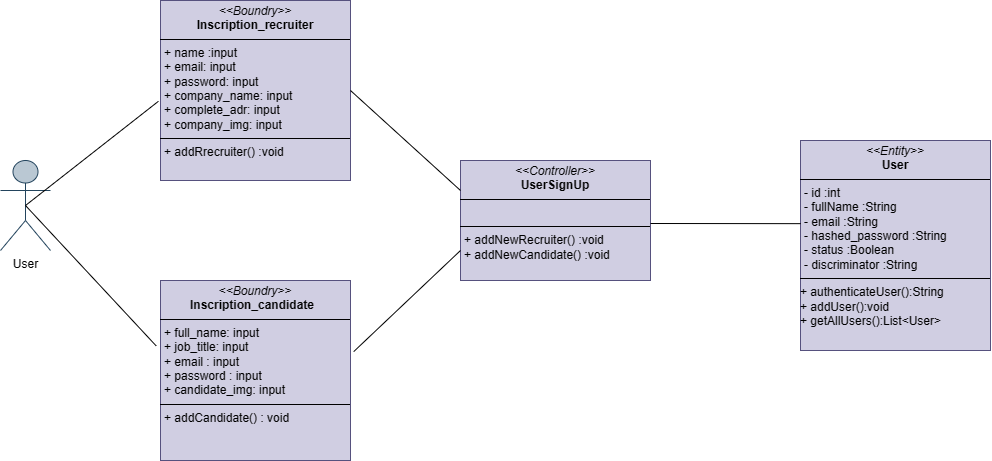

The diagram above was exported from draw.io. Its source (the exported page's mxGraphModel, read from the mxfile embedded in the PNG):
<mxGraphModel dx="1431" dy="764" grid="1" gridSize="10" guides="1" tooltips="1" connect="1" arrows="1" fold="1" page="1" pageScale="1" pageWidth="827" pageHeight="1169" math="0" shadow="0">
  <root>
    <mxCell id="0" />
    <mxCell id="1" parent="0" />
    <mxCell id="sGGLqVC_F4NAkt4mKPxI-1" value="User" style="shape=umlActor;verticalLabelPosition=bottom;verticalAlign=top;html=1;outlineConnect=0;fillColor=#bac8d3;strokeColor=#23445d;" vertex="1" parent="1">
      <mxGeometry x="10" y="300" width="50" height="90" as="geometry" />
    </mxCell>
    <mxCell id="sGGLqVC_F4NAkt4mKPxI-2" value="&lt;p style=&quot;margin:0px;margin-top:4px;text-align:center;&quot;&gt;&lt;i&gt;&amp;lt;&amp;lt;Entity&amp;gt;&amp;gt;&lt;/i&gt;&lt;br&gt;&lt;b&gt;User&lt;/b&gt;&lt;/p&gt;&lt;hr size=&quot;1&quot; style=&quot;border-style:solid;&quot;&gt;&lt;p style=&quot;margin:0px;margin-left:4px;&quot;&gt;&lt;span style=&quot;background-color: initial;&quot;&gt;- id :int&lt;/span&gt;&lt;/p&gt;&lt;p style=&quot;margin:0px;margin-left:4px;&quot;&gt;&lt;span style=&quot;text-wrap: nowrap;&quot;&gt;- fullName :String&lt;/span&gt;&lt;span style=&quot;background-color: initial;&quot;&gt;&lt;br&gt;&lt;/span&gt;&lt;/p&gt;&lt;p style=&quot;margin:0px;margin-left:4px;&quot;&gt;&lt;span style=&quot;text-wrap: nowrap;&quot;&gt;- email :String&lt;/span&gt;&lt;span style=&quot;text-wrap: nowrap;&quot;&gt;&lt;br&gt;&lt;/span&gt;&lt;/p&gt;&lt;p style=&quot;margin:0px;margin-left:4px;&quot;&gt;&lt;span style=&quot;text-wrap: nowrap;&quot;&gt;- hashed_password :String&lt;/span&gt;&lt;span style=&quot;text-wrap: nowrap;&quot;&gt;&lt;br&gt;&lt;/span&gt;&lt;/p&gt;&lt;p style=&quot;margin:0px;margin-left:4px;&quot;&gt;&lt;span style=&quot;text-wrap: nowrap;&quot;&gt;- status :Boolean&lt;/span&gt;&lt;span style=&quot;text-wrap: nowrap;&quot;&gt;&lt;br&gt;&lt;/span&gt;&lt;/p&gt;&lt;p style=&quot;margin:0px;margin-left:4px;&quot;&gt;&lt;span style=&quot;text-wrap: nowrap;&quot;&gt;- discriminator :String&lt;/span&gt;&lt;span style=&quot;text-wrap: nowrap;&quot;&gt;&lt;br&gt;&lt;/span&gt;&lt;/p&gt;&lt;hr size=&quot;1&quot; style=&quot;border-style:solid;&quot;&gt;&lt;div&gt;&lt;span style=&quot;background-color: initial;&quot;&gt;+ authenticateUser():String&lt;/span&gt;&lt;/div&gt;&lt;div&gt;+ addUser():void&lt;/div&gt;&lt;div&gt;+ getAllUsers():List&amp;lt;User&amp;gt;&lt;/div&gt;&lt;div&gt;&lt;br style=&quot;text-wrap: nowrap;&quot;&gt;&lt;/div&gt;" style="verticalAlign=top;align=left;overflow=fill;html=1;whiteSpace=wrap;fillColor=#d0cee2;strokeColor=#56517e;" vertex="1" parent="1">
      <mxGeometry x="810" y="280" width="190" height="210" as="geometry" />
    </mxCell>
    <mxCell id="sGGLqVC_F4NAkt4mKPxI-3" value="&lt;p style=&quot;margin:0px;margin-top:4px;text-align:center;&quot;&gt;&amp;lt;&lt;i style=&quot;background-color: initial;&quot;&gt;&amp;lt;Boundry&amp;gt;&amp;gt;&lt;/i&gt;&lt;br&gt;&lt;/p&gt;&lt;b style=&quot;text-align: center;&quot;&gt;&amp;nbsp; &amp;nbsp; &amp;nbsp; &amp;nbsp; &amp;nbsp;Inscription_candidate&lt;/b&gt;&lt;hr size=&quot;1&quot; style=&quot;border-style:solid;&quot;&gt;&lt;p style=&quot;margin:0px;margin-left:4px;&quot;&gt;+ full_name: input&lt;/p&gt;&lt;p style=&quot;margin:0px;margin-left:4px;&quot;&gt;+ job_title: input&lt;/p&gt;&lt;p style=&quot;margin:0px;margin-left:4px;&quot;&gt;+ email : input&lt;br&gt;+ password : input&lt;br&gt;&lt;/p&gt;&lt;p style=&quot;margin:0px;margin-left:4px;&quot;&gt;+ candidate_img: input&lt;/p&gt;&lt;hr size=&quot;1&quot; style=&quot;border-style:solid;&quot;&gt;&lt;p style=&quot;margin:0px;margin-left:4px;&quot;&gt;+ addCandidate() : void&lt;/p&gt;" style="verticalAlign=top;align=left;overflow=fill;html=1;whiteSpace=wrap;fillColor=#d0cee2;strokeColor=#56517e;" vertex="1" parent="1">
      <mxGeometry x="170" y="420" width="190" height="180" as="geometry" />
    </mxCell>
    <mxCell id="sGGLqVC_F4NAkt4mKPxI-4" value="&lt;p style=&quot;margin:0px;margin-top:4px;text-align:center;&quot;&gt;&lt;i&gt;&amp;lt;&amp;lt;Boundry&amp;gt;&amp;gt;&lt;/i&gt;&lt;br&gt;&lt;b&gt;Inscription_recruiter&lt;/b&gt;&lt;/p&gt;&lt;hr size=&quot;1&quot; style=&quot;border-style:solid;&quot;&gt;&lt;p style=&quot;margin:0px;margin-left:4px;&quot;&gt;+ name :input&lt;/p&gt;&lt;p style=&quot;margin:0px;margin-left:4px;&quot;&gt;+ email: input&lt;/p&gt;&lt;p style=&quot;margin:0px;margin-left:4px;&quot;&gt;+ password: input&lt;/p&gt;&lt;p style=&quot;margin:0px;margin-left:4px;&quot;&gt;+ company_name: input&lt;/p&gt;&lt;p style=&quot;margin:0px;margin-left:4px;&quot;&gt;+ complete_adr: input&lt;/p&gt;&lt;p style=&quot;margin:0px;margin-left:4px;&quot;&gt;+ company_img: input&lt;/p&gt;&lt;hr size=&quot;1&quot; style=&quot;border-style:solid;&quot;&gt;&lt;p style=&quot;margin:0px;margin-left:4px;&quot;&gt;+ addRrecruiter() :void&lt;/p&gt;" style="verticalAlign=top;align=left;overflow=fill;html=1;whiteSpace=wrap;fillColor=#d0cee2;strokeColor=#56517e;" vertex="1" parent="1">
      <mxGeometry x="170" y="140" width="190" height="180" as="geometry" />
    </mxCell>
    <mxCell id="sGGLqVC_F4NAkt4mKPxI-5" style="rounded=0;orthogonalLoop=1;jettySize=auto;html=1;entryX=-0.011;entryY=0.56;entryDx=0;entryDy=0;entryPerimeter=0;endArrow=none;endFill=0;exitX=0.5;exitY=0.5;exitDx=0;exitDy=0;exitPerimeter=0;" edge="1" parent="1" target="sGGLqVC_F4NAkt4mKPxI-4" source="sGGLqVC_F4NAkt4mKPxI-1">
      <mxGeometry relative="1" as="geometry">
        <mxPoint x="60" y="274" as="sourcePoint" />
      </mxGeometry>
    </mxCell>
    <mxCell id="sGGLqVC_F4NAkt4mKPxI-8" value="&lt;p style=&quot;margin:0px;margin-top:4px;text-align:center;&quot;&gt;&lt;i&gt;&amp;lt;&amp;lt;Controller&amp;gt;&amp;gt;&lt;/i&gt;&lt;br&gt;&lt;b&gt;UserSignUp&lt;/b&gt;&lt;/p&gt;&lt;hr size=&quot;1&quot; style=&quot;border-style:solid;&quot;&gt;&lt;p style=&quot;margin:0px;margin-left:4px;&quot;&gt;&lt;br&gt;&lt;/p&gt;&lt;hr size=&quot;1&quot; style=&quot;border-style:solid;&quot;&gt;&lt;p style=&quot;margin:0px;margin-left:4px;&quot;&gt;+ addNewRecruiter() :void&lt;/p&gt;&lt;p style=&quot;margin:0px;margin-left:4px;&quot;&gt;+ addNewCandidate() :void&lt;br&gt;&lt;/p&gt;" style="verticalAlign=top;align=left;overflow=fill;html=1;whiteSpace=wrap;fillColor=#d0cee2;strokeColor=#56517e;" vertex="1" parent="1">
      <mxGeometry x="470" y="300" width="190" height="120" as="geometry" />
    </mxCell>
    <mxCell id="sGGLqVC_F4NAkt4mKPxI-10" style="rounded=0;orthogonalLoop=1;jettySize=auto;html=1;entryX=0.5;entryY=0.5;entryDx=0;entryDy=0;entryPerimeter=0;endArrow=none;endFill=0;exitX=-0.023;exitY=0.363;exitDx=0;exitDy=0;exitPerimeter=0;" edge="1" parent="1" source="sGGLqVC_F4NAkt4mKPxI-3" target="sGGLqVC_F4NAkt4mKPxI-1">
      <mxGeometry relative="1" as="geometry">
        <mxPoint x="10" y="562" as="sourcePoint" />
        <mxPoint x="143" y="458" as="targetPoint" />
      </mxGeometry>
    </mxCell>
    <mxCell id="sGGLqVC_F4NAkt4mKPxI-11" style="rounded=0;orthogonalLoop=1;jettySize=auto;html=1;entryX=0;entryY=0.75;entryDx=0;entryDy=0;endArrow=none;endFill=0;exitX=1.017;exitY=0.395;exitDx=0;exitDy=0;exitPerimeter=0;" edge="1" parent="1" source="sGGLqVC_F4NAkt4mKPxI-3" target="sGGLqVC_F4NAkt4mKPxI-8">
      <mxGeometry relative="1" as="geometry">
        <mxPoint x="360" y="554" as="sourcePoint" />
        <mxPoint x="493" y="450" as="targetPoint" />
      </mxGeometry>
    </mxCell>
    <mxCell id="sGGLqVC_F4NAkt4mKPxI-12" style="rounded=0;orthogonalLoop=1;jettySize=auto;html=1;entryX=1;entryY=0.5;entryDx=0;entryDy=0;endArrow=none;endFill=0;exitX=0;exitY=0.25;exitDx=0;exitDy=0;" edge="1" parent="1" source="sGGLqVC_F4NAkt4mKPxI-8" target="sGGLqVC_F4NAkt4mKPxI-4">
      <mxGeometry relative="1" as="geometry">
        <mxPoint x="65" y="375" as="sourcePoint" />
        <mxPoint x="198" y="271" as="targetPoint" />
        <Array as="points" />
      </mxGeometry>
    </mxCell>
    <mxCell id="sGGLqVC_F4NAkt4mKPxI-13" style="rounded=0;orthogonalLoop=1;jettySize=auto;html=1;entryX=0.001;entryY=0.396;entryDx=0;entryDy=0;endArrow=none;endFill=0;entryPerimeter=0;" edge="1" parent="1" target="sGGLqVC_F4NAkt4mKPxI-2">
      <mxGeometry relative="1" as="geometry">
        <mxPoint x="660" y="363" as="sourcePoint" />
        <mxPoint x="777" y="350" as="targetPoint" />
      </mxGeometry>
    </mxCell>
  </root>
</mxGraphModel>